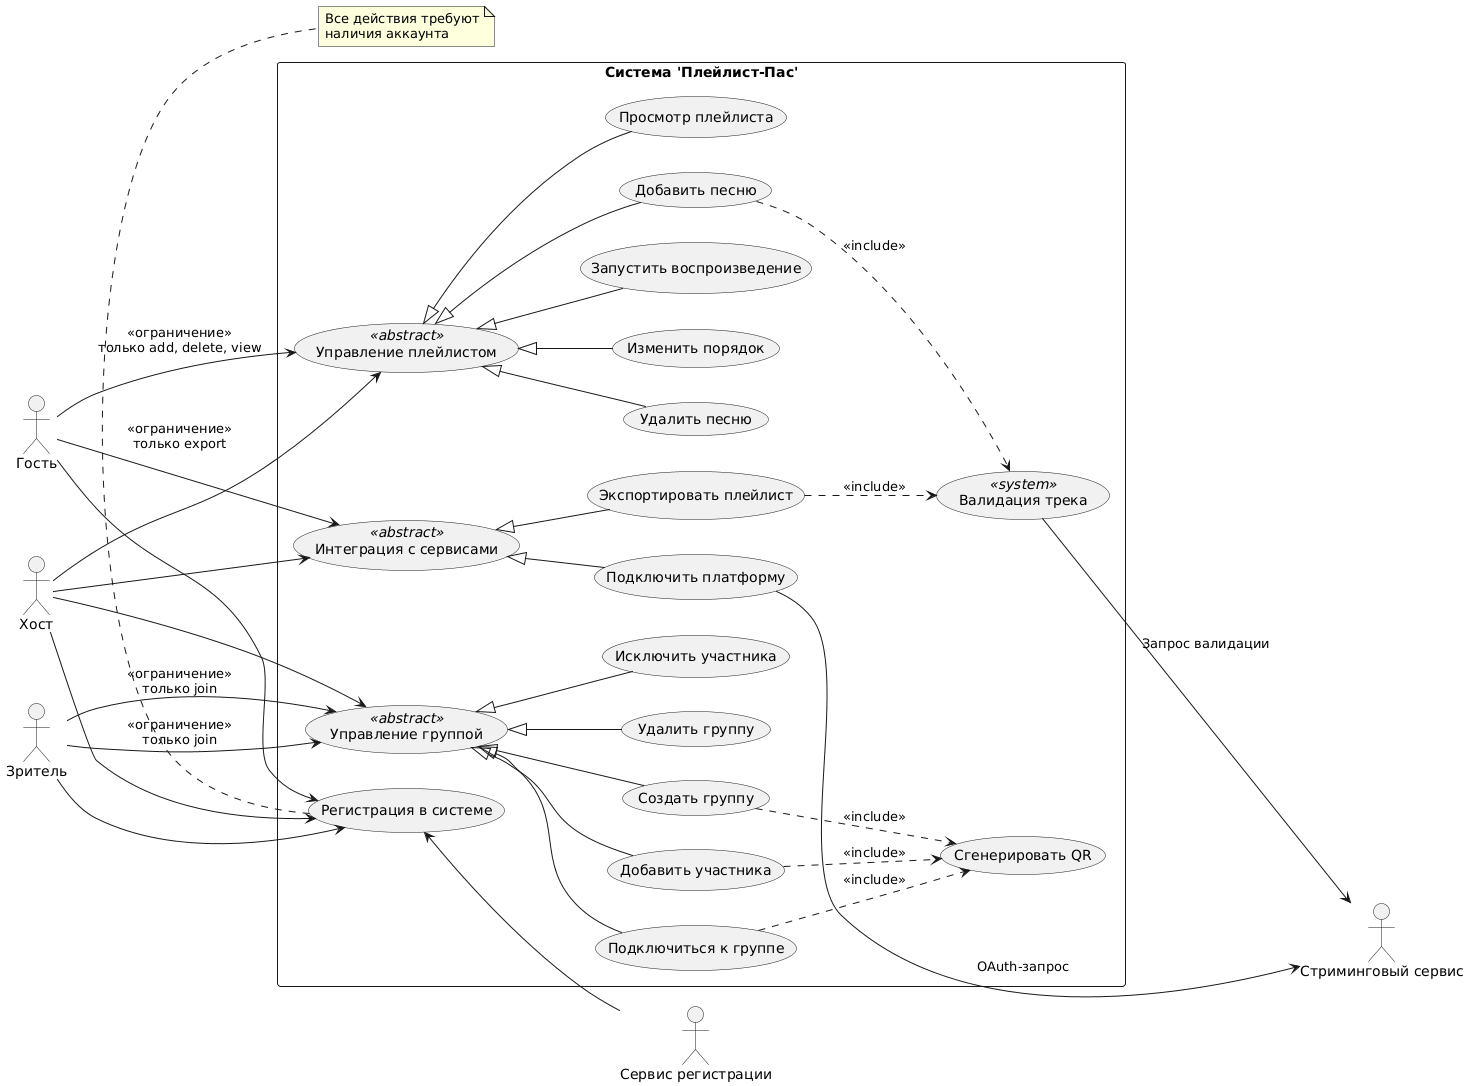

The diagram above was rendered by PlantUML. Its source (embedded in the PNG):
@startuml
left to right direction

' 1. Основные акторы (Слева)
actor "Хост" as Host
actor "Гость" as Guest
actor "Зритель" as Viewer

rectangle "Система 'Плейлист-Пас'" {
  ' === ЯДРО СИСТЕМЫ ===
  (Регистрация в системе) as Registration
  
  ' === АБСТРАКТНЫЕ ПРЕЦЕДЕНТЫ (Родители) ===
  (Управление группой) as BaseGroup <<abstract>>
  (Управление плейлистом) as BasePlaylist <<abstract>>
  (Интеграция с сервисами) as BaseIntegration <<abstract>>
  
  ' === КОНКРЕТНЫЕ ПРЕЦЕДЕНТЫ (Дети) ===
  (Создать группу) as UC1
  (Удалить группу) as UC2
  (Сгенерировать QR) as UC3
  
  (Добавить песню) as UC4
  (Удалить песню) as UC5
  (Изменить порядок) as UC6
  (Запустить воспроизведение) as UC7
  (Просмотр плейлиста) as UC8

  (Добавить участника) as UC13
  (Исключить участника) as UC14
  (Подключиться к группе) as UC10
  (Подключить платформу) as UC9
  (Экспортировать плейлист) as UC11
  
  (Валидация трека) as UC12 <<system>>
}

' 2. Вторичный актор (Справа)
' Мы объявляем его ПОСЛЕ системы, чтобы он улетел вправо
actor "Стриминговый сервис" as StreamService
actor "Сервис регистрации" as RegistryServic
' === СВЯЗИ АКТЕРОВ С БАЗОЙ ===
Host --> BaseGroup
Host --> BasePlaylist
Host --> BaseIntegration
Host --> Registration

Guest --> BasePlaylist : <<ограничение>>\nтолько add, delete, view
Guest --> BaseIntegration : <<ограничение>>\nтолько export
Guest --> Registration
Viewer --> BaseGroup : <<ограничение>>\nтолько join

Viewer --> BaseGroup : <<ограничение>>\nтолько join
Viewer --> Registration

' === НАСЛЕДОВАНИЕ (Generalization) ===
' Убрал лишние слова extend, так как стрелка и так это значит
BaseGroup <|-- UC1
BaseGroup <|-- UC2
BaseGroup <|-- UC13
BaseGroup <|-- UC14
BaseGroup <|-- UC10

BasePlaylist <|-- UC4
BasePlaylist <|-- UC5
BasePlaylist <|-- UC6
BasePlaylist <|-- UC7
BasePlaylist <|-- UC8

BaseIntegration <|-- UC9
BaseIntegration <|-- UC11

' === ЗАВИСИМОСТИ (Include) ===
UC1 ..> UC3 : <<include>>
UC13 ..> UC3 : <<include>>
UC4 ..> UC12 : <<include>>
UC11 ..> UC12 : <<include>>
UC10 ..> UC3 : <<include>>
' === ВЗАИМОДЕЙСТВИЕ С ВНЕШНИМ СЕРВИСОМ ===
UC12 --> StreamService : Запрос валидации
UC9 --> StreamService : OAuth-запрос

Registration <-- RegistryServic

' === ПРИМЕЧАНИЯ ===
note bottom of Registration
  Все действия требуют
  наличия аккаунта
end note
@enduml